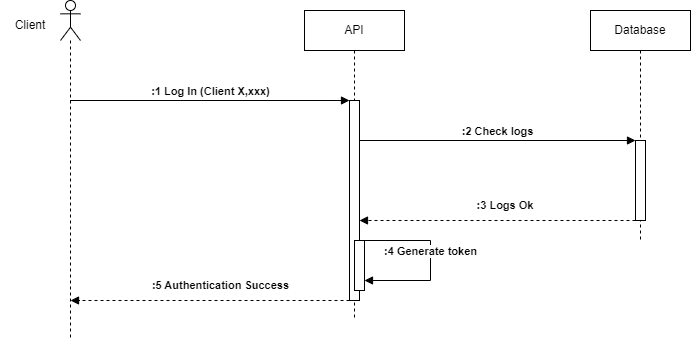

The diagram above was exported from draw.io. Its source (the exported page's mxGraphModel, read from the mxfile embedded in the PNG):
<mxGraphModel dx="594" dy="1680" grid="1" gridSize="10" guides="1" tooltips="1" connect="1" arrows="1" fold="1" page="1" pageScale="1" pageWidth="827" pageHeight="1169" math="0" shadow="0">
  <root>
    <mxCell id="0" />
    <mxCell id="1" parent="0" />
    <mxCell id="dW4yA1cHu9EVEBthotAb-1" value="" style="shape=umlLifeline;perimeter=lifelinePerimeter;whiteSpace=wrap;html=1;container=1;dropTarget=0;collapsible=0;recursiveResize=0;outlineConnect=0;portConstraint=eastwest;newEdgeStyle={&quot;edgeStyle&quot;:&quot;elbowEdgeStyle&quot;,&quot;elbow&quot;:&quot;vertical&quot;,&quot;curved&quot;:0,&quot;rounded&quot;:0};participant=umlActor;" parent="1" vertex="1">
      <mxGeometry x="120" y="30" width="20" height="340" as="geometry" />
    </mxCell>
    <mxCell id="dW4yA1cHu9EVEBthotAb-2" value="Client" style="text;html=1;strokeColor=none;fillColor=none;align=center;verticalAlign=middle;whiteSpace=wrap;rounded=0;" parent="1" vertex="1">
      <mxGeometry x="60" y="40" width="60" height="30" as="geometry" />
    </mxCell>
    <mxCell id="dW4yA1cHu9EVEBthotAb-4" value="API" style="shape=umlLifeline;perimeter=lifelinePerimeter;whiteSpace=wrap;html=1;container=1;dropTarget=0;collapsible=0;recursiveResize=0;outlineConnect=0;portConstraint=eastwest;newEdgeStyle={&quot;edgeStyle&quot;:&quot;elbowEdgeStyle&quot;,&quot;elbow&quot;:&quot;vertical&quot;,&quot;curved&quot;:0,&quot;rounded&quot;:0};" parent="1" vertex="1">
      <mxGeometry x="364" y="40" width="100" height="310" as="geometry" />
    </mxCell>
    <mxCell id="dW4yA1cHu9EVEBthotAb-14" value="" style="html=1;points=[];perimeter=orthogonalPerimeter;outlineConnect=0;targetShapes=umlLifeline;portConstraint=eastwest;newEdgeStyle={&quot;edgeStyle&quot;:&quot;elbowEdgeStyle&quot;,&quot;elbow&quot;:&quot;vertical&quot;,&quot;curved&quot;:0,&quot;rounded&quot;:0};" parent="dW4yA1cHu9EVEBthotAb-4" vertex="1">
      <mxGeometry x="45" y="90" width="10" height="200" as="geometry" />
    </mxCell>
    <mxCell id="dW4yA1cHu9EVEBthotAb-15" value="" style="html=1;points=[];perimeter=orthogonalPerimeter;outlineConnect=0;targetShapes=umlLifeline;portConstraint=eastwest;newEdgeStyle={&quot;edgeStyle&quot;:&quot;elbowEdgeStyle&quot;,&quot;elbow&quot;:&quot;vertical&quot;,&quot;curved&quot;:0,&quot;rounded&quot;:0};" parent="dW4yA1cHu9EVEBthotAb-4" vertex="1">
      <mxGeometry x="50" y="230" width="10" height="50" as="geometry" />
    </mxCell>
    <mxCell id="dW4yA1cHu9EVEBthotAb-13" value=":4 Generate token" style="html=1;verticalAlign=bottom;endArrow=block;edgeStyle=orthogonalEdgeStyle;elbow=vertical;rounded=0;fontStyle=1" parent="dW4yA1cHu9EVEBthotAb-4" source="dW4yA1cHu9EVEBthotAb-15" target="dW4yA1cHu9EVEBthotAb-15" edge="1">
      <mxGeometry width="80" relative="1" as="geometry">
        <mxPoint x="66" y="230" as="sourcePoint" />
        <mxPoint x="56" y="255" as="targetPoint" />
        <Array as="points">
          <mxPoint x="126" y="230" />
          <mxPoint x="126" y="270" />
        </Array>
      </mxGeometry>
    </mxCell>
    <mxCell id="dW4yA1cHu9EVEBthotAb-5" value="Database" style="shape=umlLifeline;perimeter=lifelinePerimeter;whiteSpace=wrap;html=1;container=1;dropTarget=0;collapsible=0;recursiveResize=0;outlineConnect=0;portConstraint=eastwest;newEdgeStyle={&quot;edgeStyle&quot;:&quot;elbowEdgeStyle&quot;,&quot;elbow&quot;:&quot;vertical&quot;,&quot;curved&quot;:0,&quot;rounded&quot;:0};" parent="1" vertex="1">
      <mxGeometry x="650" y="40" width="100" height="230" as="geometry" />
    </mxCell>
    <mxCell id="dW4yA1cHu9EVEBthotAb-7" value="" style="html=1;points=[];perimeter=orthogonalPerimeter;outlineConnect=0;targetShapes=umlLifeline;portConstraint=eastwest;newEdgeStyle={&quot;edgeStyle&quot;:&quot;elbowEdgeStyle&quot;,&quot;elbow&quot;:&quot;vertical&quot;,&quot;curved&quot;:0,&quot;rounded&quot;:0};" parent="dW4yA1cHu9EVEBthotAb-5" vertex="1">
      <mxGeometry x="45" y="130" width="10" height="80" as="geometry" />
    </mxCell>
    <mxCell id="dW4yA1cHu9EVEBthotAb-6" value=":1 Log In (Client X,xxx)" style="html=1;verticalAlign=bottom;endArrow=block;edgeStyle=elbowEdgeStyle;elbow=vertical;curved=0;rounded=0;fontStyle=1" parent="1" source="dW4yA1cHu9EVEBthotAb-1" target="dW4yA1cHu9EVEBthotAb-14" edge="1">
      <mxGeometry width="80" relative="1" as="geometry">
        <mxPoint x="150.00000000000023" y="130" as="sourcePoint" />
        <mxPoint x="360" y="130" as="targetPoint" />
        <Array as="points">
          <mxPoint x="199.50000000000023" y="130" />
          <mxPoint x="139.50000000000023" y="210" />
        </Array>
      </mxGeometry>
    </mxCell>
    <mxCell id="dW4yA1cHu9EVEBthotAb-8" value=":2 Check logs" style="html=1;verticalAlign=bottom;endArrow=block;edgeStyle=elbowEdgeStyle;elbow=vertical;curved=0;rounded=0;fontStyle=1" parent="1" source="dW4yA1cHu9EVEBthotAb-14" target="dW4yA1cHu9EVEBthotAb-7" edge="1">
      <mxGeometry width="80" relative="1" as="geometry">
        <mxPoint x="430" y="170" as="sourcePoint" />
        <mxPoint x="660" y="170" as="targetPoint" />
        <Array as="points">
          <mxPoint x="499.5000000000002" y="170" />
          <mxPoint x="439.5000000000002" y="250" />
        </Array>
      </mxGeometry>
    </mxCell>
    <mxCell id="dW4yA1cHu9EVEBthotAb-11" value="" style="html=1;verticalAlign=bottom;labelBackgroundColor=none;endArrow=block;endFill=1;dashed=1;rounded=0;" parent="1" target="dW4yA1cHu9EVEBthotAb-14" edge="1">
      <mxGeometry width="160" relative="1" as="geometry">
        <mxPoint x="695" y="249.9999999999999" as="sourcePoint" />
        <mxPoint x="440" y="250" as="targetPoint" />
      </mxGeometry>
    </mxCell>
    <mxCell id="dW4yA1cHu9EVEBthotAb-12" value=":3 Logs Ok" style="text;html=1;strokeColor=none;fillColor=none;align=center;verticalAlign=middle;whiteSpace=wrap;rounded=0;fontSize=11;fontStyle=1" parent="1" vertex="1">
      <mxGeometry x="520" y="220" width="90" height="30" as="geometry" />
    </mxCell>
    <mxCell id="dW4yA1cHu9EVEBthotAb-17" value=":5 Authentication Success" style="text;html=1;strokeColor=none;fillColor=none;align=center;verticalAlign=middle;whiteSpace=wrap;rounded=0;fontSize=11;fontStyle=1" parent="1" vertex="1">
      <mxGeometry x="210" y="300" width="141" height="30" as="geometry" />
    </mxCell>
    <mxCell id="dW4yA1cHu9EVEBthotAb-18" value="" style="html=1;verticalAlign=bottom;labelBackgroundColor=none;endArrow=block;endFill=1;dashed=1;rounded=0;" parent="1" edge="1">
      <mxGeometry width="160" relative="1" as="geometry">
        <mxPoint x="409" y="330" as="sourcePoint" />
        <mxPoint x="130.02380952380952" y="330" as="targetPoint" />
      </mxGeometry>
    </mxCell>
  </root>
</mxGraphModel>